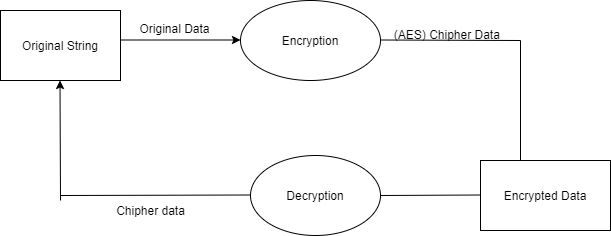

The diagram above was exported from draw.io. Its source (the exported page's mxGraphModel, read from the mxfile embedded in the PNG):
<mxGraphModel dx="1108" dy="401" grid="1" gridSize="10" guides="1" tooltips="1" connect="1" arrows="1" fold="1" page="1" pageScale="1" pageWidth="850" pageHeight="1100" math="0" shadow="0">
  <root>
    <mxCell id="0" />
    <mxCell id="1" parent="0" />
    <mxCell id="CCXc1u2Uedt1f569mz_V-1" value="Original String" style="rounded=0;whiteSpace=wrap;html=1;" vertex="1" parent="1">
      <mxGeometry x="110" y="40" width="120" height="70" as="geometry" />
    </mxCell>
    <mxCell id="CCXc1u2Uedt1f569mz_V-2" value="" style="endArrow=classic;html=1;" edge="1" parent="1">
      <mxGeometry width="50" height="50" relative="1" as="geometry">
        <mxPoint x="230" y="69.5" as="sourcePoint" />
        <mxPoint x="350" y="69.5" as="targetPoint" />
      </mxGeometry>
    </mxCell>
    <mxCell id="CCXc1u2Uedt1f569mz_V-3" value="Encryption" style="ellipse;whiteSpace=wrap;html=1;" vertex="1" parent="1">
      <mxGeometry x="350" y="30" width="140" height="80" as="geometry" />
    </mxCell>
    <mxCell id="CCXc1u2Uedt1f569mz_V-4" value="" style="endArrow=none;html=1;" edge="1" parent="1">
      <mxGeometry width="50" height="50" relative="1" as="geometry">
        <mxPoint x="490" y="69.5" as="sourcePoint" />
        <mxPoint x="630" y="70" as="targetPoint" />
      </mxGeometry>
    </mxCell>
    <mxCell id="CCXc1u2Uedt1f569mz_V-7" value="" style="endArrow=none;html=1;" edge="1" parent="1">
      <mxGeometry width="50" height="50" relative="1" as="geometry">
        <mxPoint x="630" y="190" as="sourcePoint" />
        <mxPoint x="630" y="70" as="targetPoint" />
      </mxGeometry>
    </mxCell>
    <mxCell id="CCXc1u2Uedt1f569mz_V-8" value="Encrypted Data" style="rounded=0;whiteSpace=wrap;html=1;" vertex="1" parent="1">
      <mxGeometry x="590" y="190" width="130" height="70" as="geometry" />
    </mxCell>
    <mxCell id="CCXc1u2Uedt1f569mz_V-9" value="" style="endArrow=none;html=1;" edge="1" parent="1">
      <mxGeometry width="50" height="50" relative="1" as="geometry">
        <mxPoint x="490" y="225" as="sourcePoint" />
        <mxPoint x="590" y="224.5" as="targetPoint" />
      </mxGeometry>
    </mxCell>
    <mxCell id="CCXc1u2Uedt1f569mz_V-10" value="Decryption" style="ellipse;whiteSpace=wrap;html=1;" vertex="1" parent="1">
      <mxGeometry x="360" y="185" width="130" height="80" as="geometry" />
    </mxCell>
    <mxCell id="CCXc1u2Uedt1f569mz_V-12" value="" style="endArrow=none;html=1;" edge="1" parent="1">
      <mxGeometry width="50" height="50" relative="1" as="geometry">
        <mxPoint x="170" y="225" as="sourcePoint" />
        <mxPoint x="360" y="224.5" as="targetPoint" />
      </mxGeometry>
    </mxCell>
    <mxCell id="CCXc1u2Uedt1f569mz_V-14" value="" style="endArrow=classic;html=1;" edge="1" parent="1">
      <mxGeometry width="50" height="50" relative="1" as="geometry">
        <mxPoint x="170" y="230" as="sourcePoint" />
        <mxPoint x="169.5" y="110" as="targetPoint" />
      </mxGeometry>
    </mxCell>
    <mxCell id="CCXc1u2Uedt1f569mz_V-16" value="Chipher data" style="text;html=1;align=center;verticalAlign=middle;resizable=0;points=[];autosize=1;" vertex="1" parent="1">
      <mxGeometry x="220" y="230" width="80" height="20" as="geometry" />
    </mxCell>
    <mxCell id="CCXc1u2Uedt1f569mz_V-17" value="Original Data" style="text;html=1;align=center;verticalAlign=middle;resizable=0;points=[];autosize=1;" vertex="1" parent="1">
      <mxGeometry x="239" y="48" width="90" height="20" as="geometry" />
    </mxCell>
    <mxCell id="CCXc1u2Uedt1f569mz_V-19" value="(AES) Chipher Data&amp;nbsp;" style="text;html=1;align=center;verticalAlign=middle;resizable=0;points=[];autosize=1;" vertex="1" parent="1">
      <mxGeometry x="498" y="54" width="120" height="20" as="geometry" />
    </mxCell>
  </root>
</mxGraphModel>